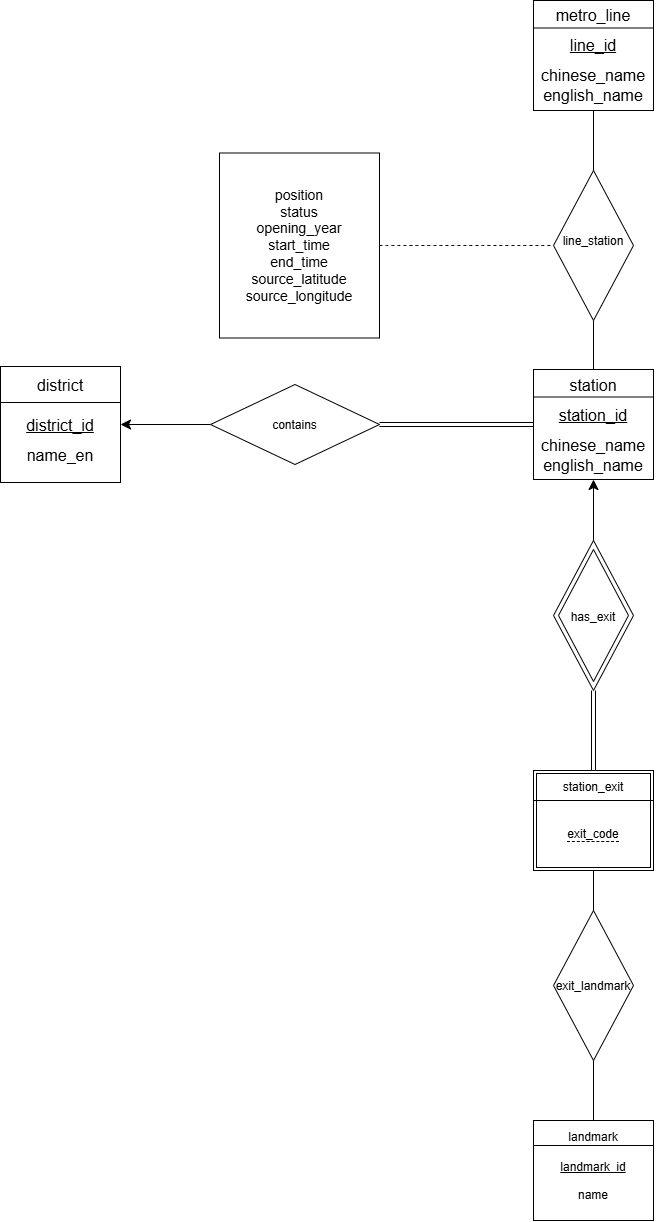

The diagram above was exported from draw.io. Its source (the exported page's mxGraphModel, read from the mxfile embedded in the PNG):
<mxGraphModel dx="2220" dy="1655" grid="1" gridSize="10" guides="1" tooltips="1" connect="1" arrows="1" fold="1" page="0" pageScale="1" pageWidth="827" pageHeight="1169" math="0" shadow="0">
  <root>
    <mxCell id="0" />
    <mxCell id="1" parent="0" />
    <mxCell id="jATdRYgmVnS0s6x9xwjw-1" parent="1" style="shape=internalStorage;whiteSpace=wrap;html=1;backgroundOutline=1;rounded=0;dx=0;dy=36;" value="" vertex="1">
      <mxGeometry height="116" width="120" x="-200" y="-14" as="geometry" />
    </mxCell>
    <mxCell id="jATdRYgmVnS0s6x9xwjw-2" parent="1" style="rounded=0;whiteSpace=wrap;html=1;fontStyle=4" value="" vertex="1">
      <mxGeometry height="100" width="120" x="333" y="390" as="geometry" />
    </mxCell>
    <mxCell id="weak-exit-inner" connectable="0" parent="jATdRYgmVnS0s6x9xwjw-2" style="rounded=0;fillColor=none;strokeWidth=1;movable=0;resizable=0;rotatable=0;editable=0;pointerEvents=0;" vertex="1">
      <mxGeometry height="94" width="114" x="3" y="3" as="geometry" />
    </mxCell>
    <mxCell id="jATdRYgmVnS0s6x9xwjw-3" parent="1" style="rounded=0;whiteSpace=wrap;html=1;" value="" vertex="1">
      <mxGeometry height="100" width="120" x="333" y="740" as="geometry" />
    </mxCell>
    <mxCell id="jATdRYgmVnS0s6x9xwjw-4" parent="1" style="rounded=0;whiteSpace=wrap;html=1;fontStyle=0" value="" vertex="1">
      <mxGeometry height="110" width="120" x="333" y="-11" as="geometry" />
    </mxCell>
    <mxCell id="jATdRYgmVnS0s6x9xwjw-5" parent="1" style="rounded=0;whiteSpace=wrap;html=1;" value="" vertex="1">
      <mxGeometry height="110" width="120" x="333" y="-380" as="geometry" />
    </mxCell>
    <mxCell id="jATdRYgmVnS0s6x9xwjw-6" parent="1" style="rhombus;whiteSpace=wrap;html=1;shapeInside=1;" value="contains" vertex="1">
      <mxGeometry height="80" width="169" x="10" y="4" as="geometry" />
    </mxCell>
    <mxCell id="jATdRYgmVnS0s6x9xwjw-10" edge="1" parent="1" source="jATdRYgmVnS0s6x9xwjw-6" style="endArrow=classic;html=1;rounded=0;fontSize=12;defaultLabelBackgroundColor=page;startSize=8;endSize=8;curved=1;entryX=1;entryY=0.5;entryDx=0;entryDy=0;exitX=0;exitY=0.5;exitDx=0;exitDy=0;" target="jATdRYgmVnS0s6x9xwjw-1" value="">
      <mxGeometry height="50" relative="1" width="50" as="geometry">
        <mxPoint x="91" y="128.67" as="sourcePoint" />
        <mxPoint x="154" y="85" as="targetPoint" />
      </mxGeometry>
    </mxCell>
    <mxCell id="jATdRYgmVnS0s6x9xwjw-12" edge="1" parent="1" source="jATdRYgmVnS0s6x9xwjw-6" style="shape=link;html=1;rounded=0;fontSize=12;defaultLabelBackgroundColor=page;startSize=8;endSize=8;curved=1;entryX=0;entryY=0.5;entryDx=0;entryDy=0;exitX=1;exitY=0.5;exitDx=0;exitDy=0;" target="jATdRYgmVnS0s6x9xwjw-4" value="">
      <mxGeometry relative="1" width="100" as="geometry">
        <mxPoint x="148" y="-16" as="sourcePoint" />
        <mxPoint x="248" y="-16" as="targetPoint" />
      </mxGeometry>
    </mxCell>
    <mxCell id="jATdRYgmVnS0s6x9xwjw-14" parent="1" style="rhombus;whiteSpace=wrap;html=1;shapeInside=1;" value="line_station" vertex="1">
      <mxGeometry height="150" width="80" x="353" y="-210" as="geometry" />
    </mxCell>
    <mxCell id="jATdRYgmVnS0s6x9xwjw-15" edge="1" parent="1" source="jATdRYgmVnS0s6x9xwjw-14" style="endArrow=none;html=1;rounded=0;fontSize=12;defaultLabelBackgroundColor=page;startSize=8;endSize=8;curved=1;entryX=0.5;entryY=1;entryDx=0;entryDy=0;" target="jATdRYgmVnS0s6x9xwjw-5" value="">
      <mxGeometry height="50" relative="1" width="50" as="geometry">
        <mxPoint x="180" y="10" as="sourcePoint" />
        <mxPoint x="230" y="-40" as="targetPoint" />
      </mxGeometry>
    </mxCell>
    <mxCell id="jATdRYgmVnS0s6x9xwjw-16" edge="1" parent="1" source="jATdRYgmVnS0s6x9xwjw-4" style="endArrow=none;html=1;rounded=0;fontSize=12;defaultLabelBackgroundColor=page;startSize=8;endSize=8;curved=1;entryX=0.5;entryY=1;entryDx=0;entryDy=0;exitX=0.5;exitY=0;exitDx=0;exitDy=0;" target="jATdRYgmVnS0s6x9xwjw-14" value="">
      <mxGeometry height="50" relative="1" width="50" as="geometry">
        <mxPoint x="160" y="-40" as="sourcePoint" />
        <mxPoint x="210" y="-90" as="targetPoint" />
      </mxGeometry>
    </mxCell>
    <mxCell id="jATdRYgmVnS0s6x9xwjw-17" parent="1" style="rhombus;whiteSpace=wrap;html=1;shapeInside=1;" value="has_exit" vertex="1">
      <mxGeometry height="150" width="80" x="353" y="160" as="geometry" />
    </mxCell>
    <mxCell id="exit-identifying-inner" connectable="0" parent="jATdRYgmVnS0s6x9xwjw-17" style="rhombus;fillColor=none;strokeWidth=1;movable=0;resizable=0;rotatable=0;editable=0;pointerEvents=0;" vertex="1">
      <mxGeometry height="132" width="70" x="5" y="9" as="geometry" />
    </mxCell>
    <mxCell id="jATdRYgmVnS0s6x9xwjw-18" edge="1" parent="1" source="jATdRYgmVnS0s6x9xwjw-17" style="endArrow=classic;html=1;rounded=0;fontSize=12;defaultLabelBackgroundColor=page;startSize=8;endSize=8;curved=1;exitX=0.5;exitY=0;exitDx=0;exitDy=0;entryX=0.5;entryY=1;entryDx=0;entryDy=0;" target="jATdRYgmVnS0s6x9xwjw-4" value="">
      <mxGeometry height="50" relative="1" width="50" as="geometry">
        <mxPoint x="380" y="80" as="sourcePoint" />
        <mxPoint x="430" y="30" as="targetPoint" />
      </mxGeometry>
    </mxCell>
    <mxCell id="jATdRYgmVnS0s6x9xwjw-19" edge="1" parent="1" source="jATdRYgmVnS0s6x9xwjw-2" style="shape=link;html=1;rounded=0;fontSize=12;defaultLabelBackgroundColor=page;startSize=8;endSize=8;curved=1;exitX=0.5;exitY=0;exitDx=0;exitDy=0;entryX=0.5;entryY=1;entryDx=0;entryDy=0;" target="jATdRYgmVnS0s6x9xwjw-17" value="">
      <mxGeometry relative="1" width="100" as="geometry">
        <mxPoint x="410" y="270" as="sourcePoint" />
        <mxPoint x="510" y="270" as="targetPoint" />
      </mxGeometry>
    </mxCell>
    <mxCell id="jATdRYgmVnS0s6x9xwjw-21" parent="1" style="rhombus;whiteSpace=wrap;html=1;shapeInside=1;" value="exit_landmark" vertex="1">
      <mxGeometry height="150" width="80" x="353" y="530" as="geometry" />
    </mxCell>
    <mxCell id="jATdRYgmVnS0s6x9xwjw-24" edge="1" parent="1" source="jATdRYgmVnS0s6x9xwjw-21" style="endArrow=none;html=1;rounded=0;fontSize=12;defaultLabelBackgroundColor=page;startSize=8;endSize=8;curved=1;exitX=0.5;exitY=0;exitDx=0;exitDy=0;entryX=0.5;entryY=1;entryDx=0;entryDy=0;" target="jATdRYgmVnS0s6x9xwjw-2" value="">
      <mxGeometry height="50" relative="1" width="50" as="geometry">
        <mxPoint x="350" y="420" as="sourcePoint" />
        <mxPoint x="400" y="370" as="targetPoint" />
      </mxGeometry>
    </mxCell>
    <mxCell id="jATdRYgmVnS0s6x9xwjw-25" edge="1" parent="1" source="jATdRYgmVnS0s6x9xwjw-3" style="endArrow=none;html=1;rounded=0;fontSize=12;defaultLabelBackgroundColor=page;startSize=8;endSize=8;curved=1;entryX=0.5;entryY=1;entryDx=0;entryDy=0;exitX=0.5;exitY=0;exitDx=0;exitDy=0;" target="jATdRYgmVnS0s6x9xwjw-21" value="">
      <mxGeometry height="50" relative="1" width="50" as="geometry">
        <mxPoint x="270" y="570" as="sourcePoint" />
        <mxPoint x="320" y="520" as="targetPoint" />
      </mxGeometry>
    </mxCell>
    <mxCell id="jATdRYgmVnS0s6x9xwjw-27" parent="1" style="text;html=1;whiteSpace=wrap;strokeColor=none;fillColor=none;align=center;verticalAlign=middle;rounded=0;fontSize=16;" value="district" vertex="1">
      <mxGeometry height="30" width="60" x="-170" y="-10" as="geometry" />
    </mxCell>
    <mxCell id="jATdRYgmVnS0s6x9xwjw-29" parent="1" style="text;html=1;whiteSpace=wrap;strokeColor=none;fillColor=none;align=center;verticalAlign=middle;rounded=0;fontSize=16;fontStyle=4" value="district_id&lt;div&gt;&lt;br&gt;&lt;/div&gt;" vertex="1">
      <mxGeometry height="30" width="60" x="-170" y="40" as="geometry" />
    </mxCell>
    <mxCell id="jATdRYgmVnS0s6x9xwjw-30" parent="1" style="text;html=1;whiteSpace=wrap;strokeColor=none;fillColor=none;align=center;verticalAlign=middle;rounded=0;fontSize=16;fontStyle=0" value="&lt;span style=&quot;&quot;&gt;name_en&lt;/span&gt;" vertex="1">
      <mxGeometry height="30" width="60" x="-170" y="60" as="geometry" />
    </mxCell>
    <mxCell id="jATdRYgmVnS0s6x9xwjw-36" edge="1" parent="1" source="jATdRYgmVnS0s6x9xwjw-4" style="endArrow=none;html=1;rounded=0;fontSize=12;defaultLabelBackgroundColor=page;startSize=8;endSize=8;curved=1;entryX=1;entryY=0.25;entryDx=0;entryDy=0;exitX=0;exitY=0.25;exitDx=0;exitDy=0;" target="jATdRYgmVnS0s6x9xwjw-4" value="">
      <mxGeometry height="50" relative="1" width="50" as="geometry">
        <mxPoint x="380" y="160" as="sourcePoint" />
        <mxPoint x="430" y="110" as="targetPoint" />
      </mxGeometry>
    </mxCell>
    <mxCell id="jATdRYgmVnS0s6x9xwjw-37" parent="1" style="text;html=1;whiteSpace=wrap;strokeColor=none;fillColor=none;align=center;verticalAlign=middle;rounded=0;fontSize=16;" value="station" vertex="1">
      <mxGeometry height="30" width="60" x="363" y="-10" as="geometry" />
    </mxCell>
    <mxCell id="jATdRYgmVnS0s6x9xwjw-38" parent="1" style="text;html=1;whiteSpace=wrap;strokeColor=none;fillColor=none;align=center;verticalAlign=middle;rounded=0;fontSize=16;fontStyle=4" value="station_id" vertex="1">
      <mxGeometry height="30" width="60" x="363" y="20" as="geometry" />
    </mxCell>
    <mxCell id="jATdRYgmVnS0s6x9xwjw-39" parent="1" style="text;html=1;whiteSpace=wrap;strokeColor=none;fillColor=none;align=center;verticalAlign=middle;rounded=0;fontSize=16;" value="chinese_name&lt;div&gt;english_name&lt;/div&gt;" vertex="1">
      <mxGeometry height="30" width="60" x="363" y="60" as="geometry" />
    </mxCell>
    <mxCell id="jATdRYgmVnS0s6x9xwjw-40" edge="1" parent="1" source="jATdRYgmVnS0s6x9xwjw-5" style="endArrow=none;html=1;rounded=0;fontSize=12;defaultLabelBackgroundColor=page;startSize=8;endSize=8;curved=1;entryX=1;entryY=0.25;entryDx=0;entryDy=0;exitX=0;exitY=0.25;exitDx=0;exitDy=0;" target="jATdRYgmVnS0s6x9xwjw-5" value="">
      <mxGeometry height="50" relative="1" width="50" as="geometry">
        <mxPoint x="340" y="-330" as="sourcePoint" />
        <mxPoint x="390" y="-380" as="targetPoint" />
      </mxGeometry>
    </mxCell>
    <mxCell id="jATdRYgmVnS0s6x9xwjw-41" parent="1" style="text;html=1;whiteSpace=wrap;strokeColor=none;fillColor=none;align=center;verticalAlign=middle;rounded=0;fontSize=16;" value="metro_line" vertex="1">
      <mxGeometry height="30" width="60" x="363" y="-380" as="geometry" />
    </mxCell>
    <mxCell id="jATdRYgmVnS0s6x9xwjw-42" parent="1" style="text;html=1;whiteSpace=wrap;strokeColor=none;fillColor=none;align=center;verticalAlign=middle;rounded=0;fontSize=16;fontStyle=4" value="line_id" vertex="1">
      <mxGeometry height="30" width="60" x="363" y="-350" as="geometry" />
    </mxCell>
    <mxCell id="jATdRYgmVnS0s6x9xwjw-43" parent="1" style="text;html=1;whiteSpace=wrap;strokeColor=none;fillColor=none;align=center;verticalAlign=middle;rounded=0;fontSize=16;" value="chinese_name&lt;div&gt;english_name&lt;/div&gt;" vertex="1">
      <mxGeometry height="30" width="60" x="363" y="-310" as="geometry" />
    </mxCell>
    <mxCell id="jATdRYgmVnS0s6x9xwjw-44" edge="1" parent="1" style="endArrow=none;html=1;rounded=0;fontSize=12;defaultLabelBackgroundColor=page;startSize=8;endSize=8;curved=1;entryX=1;entryY=0.25;entryDx=0;entryDy=0;exitX=0;exitY=0.25;exitDx=0;exitDy=0;" value="">
      <mxGeometry height="50" relative="1" width="50" as="geometry">
        <mxPoint x="333" y="420" as="sourcePoint" />
        <mxPoint x="453" y="420" as="targetPoint" />
      </mxGeometry>
    </mxCell>
    <mxCell id="jATdRYgmVnS0s6x9xwjw-45" parent="1" style="text;html=1;whiteSpace=wrap;strokeColor=none;fillColor=none;align=center;verticalAlign=middle;rounded=0;fontSize=16;" value="&lt;span style=&quot;font-size: 12px;&quot;&gt;station_exit&lt;/span&gt;" vertex="1">
      <mxGeometry height="30" width="60" x="363" y="390" as="geometry" />
    </mxCell>
    <mxCell id="jATdRYgmVnS0s6x9xwjw-49" parent="1" style="text;html=1;whiteSpace=wrap;strokeColor=none;fillColor=none;align=center;verticalAlign=middle;rounded=0;fontSize=16;" value="&lt;span style=&quot;font-size: 12px; border-bottom: 1px dashed currentColor;&quot;&gt;exit_code&lt;/span&gt;" vertex="1">
      <mxGeometry height="30" width="60" x="363" y="437" as="geometry" />
    </mxCell>
    <mxCell id="jATdRYgmVnS0s6x9xwjw-51" edge="1" parent="1" source="jATdRYgmVnS0s6x9xwjw-3" style="endArrow=none;html=1;rounded=0;fontSize=12;defaultLabelBackgroundColor=page;startSize=8;endSize=8;curved=1;entryX=1;entryY=0.25;entryDx=0;entryDy=0;exitX=0;exitY=0.25;exitDx=0;exitDy=0;" target="jATdRYgmVnS0s6x9xwjw-3" value="">
      <mxGeometry height="50" relative="1" width="50" as="geometry">
        <mxPoint x="420" y="770" as="sourcePoint" />
        <mxPoint x="470" y="720" as="targetPoint" />
      </mxGeometry>
    </mxCell>
    <mxCell id="jATdRYgmVnS0s6x9xwjw-52" parent="1" style="text;html=1;whiteSpace=wrap;strokeColor=none;fillColor=none;align=center;verticalAlign=middle;rounded=0;fontSize=16;" value="&lt;span style=&quot;font-size: 12px; caret-color: rgba(0, 0, 0, 0);&quot;&gt;landmark&lt;/span&gt;" vertex="1">
      <mxGeometry height="30" width="60" x="363" y="740" as="geometry" />
    </mxCell>
    <mxCell id="jATdRYgmVnS0s6x9xwjw-56" parent="1" style="text;html=1;whiteSpace=wrap;strokeColor=none;fillColor=none;align=center;verticalAlign=middle;rounded=0;fontSize=16;" value="&lt;span style=&quot;font-size: 12px; text-align: left; text-decoration: underline;&quot;&gt;landmark_id&lt;/span&gt;" vertex="1">
      <mxGeometry height="30" width="60" x="363" y="770" as="geometry" />
    </mxCell>
    <mxCell id="jATdRYgmVnS0s6x9xwjw-58" parent="1" style="text;html=1;whiteSpace=wrap;strokeColor=none;fillColor=none;align=center;verticalAlign=middle;rounded=0;fontSize=12;" value="name" vertex="1">
      <mxGeometry height="30" width="60" x="363" y="800" as="geometry" />
    </mxCell>
    <mxCell id="jATdRYgmVnS0s6x9xwjw-60" parent="1" style="rounded=0;whiteSpace=wrap;html=1;fontSize=14;" value="position&lt;div&gt;status&lt;/div&gt;&lt;div&gt;opening_year&lt;/div&gt;&lt;div&gt;start_time&lt;/div&gt;&lt;div&gt;end_time&lt;/div&gt;&lt;div&gt;source_latitude&lt;/div&gt;&lt;div&gt;source_longitude&lt;/div&gt;" vertex="1">
      <mxGeometry height="185" width="160" x="19" y="-227.5" as="geometry" />
    </mxCell>
    <mxCell id="jATdRYgmVnS0s6x9xwjw-61" edge="1" parent="1" source="jATdRYgmVnS0s6x9xwjw-60" style="endArrow=none;dashed=1;html=1;rounded=0;fontSize=12;defaultLabelBackgroundColor=page;startSize=8;endSize=8;curved=1;entryX=0;entryY=0.5;entryDx=0;entryDy=0;" target="jATdRYgmVnS0s6x9xwjw-14" value="">
      <mxGeometry height="50" relative="1" width="50" as="geometry">
        <mxPoint x="270" y="-110" as="sourcePoint" />
        <mxPoint x="320" y="-160" as="targetPoint" />
      </mxGeometry>
    </mxCell>
  </root>
</mxGraphModel>